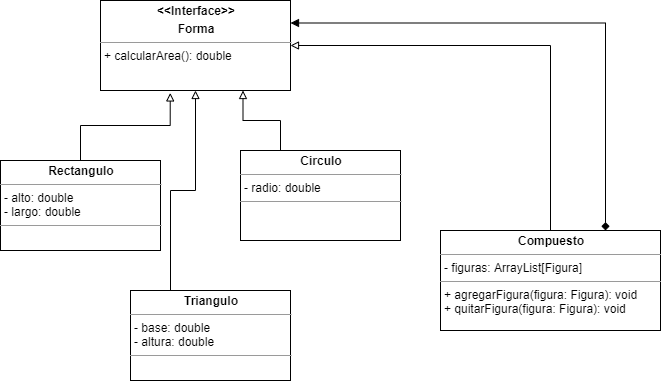

The diagram above was exported from draw.io. Its source (the exported page's mxGraphModel, read from the mxfile embedded in the PNG):
<mxGraphModel dx="1422" dy="856" grid="1" gridSize="10" guides="1" tooltips="1" connect="1" arrows="1" fold="1" page="1" pageScale="1" pageWidth="827" pageHeight="1169" math="0" shadow="0">
  <root>
    <mxCell id="0" />
    <mxCell id="1" parent="0" />
    <mxCell id="DfcE2U3ZviiW4m9egvTU-6" style="edgeStyle=orthogonalEdgeStyle;rounded=0;orthogonalLoop=1;jettySize=auto;html=1;exitX=0.5;exitY=0;exitDx=0;exitDy=0;entryX=0.367;entryY=1.027;entryDx=0;entryDy=0;entryPerimeter=0;endArrow=block;endFill=0;" edge="1" parent="1" source="DfcE2U3ZviiW4m9egvTU-1" target="DfcE2U3ZviiW4m9egvTU-5">
      <mxGeometry relative="1" as="geometry" />
    </mxCell>
    <mxCell id="DfcE2U3ZviiW4m9egvTU-1" value="&lt;p style=&quot;margin: 0px ; margin-top: 4px ; text-align: center&quot;&gt;&lt;b&gt;Rectangulo&lt;/b&gt;&lt;/p&gt;&lt;hr size=&quot;1&quot;&gt;&lt;p style=&quot;margin: 0px ; margin-left: 4px&quot;&gt;- alto: double&lt;/p&gt;&lt;p style=&quot;margin: 0px ; margin-left: 4px&quot;&gt;- largo: double&lt;/p&gt;&lt;hr size=&quot;1&quot;&gt;&lt;p style=&quot;margin: 0px ; margin-left: 4px&quot;&gt;&lt;br&gt;&lt;/p&gt;" style="verticalAlign=top;align=left;overflow=fill;fontSize=12;fontFamily=Helvetica;html=1;" vertex="1" parent="1">
      <mxGeometry x="130" y="230" width="160" height="90" as="geometry" />
    </mxCell>
    <mxCell id="DfcE2U3ZviiW4m9egvTU-8" style="edgeStyle=orthogonalEdgeStyle;rounded=0;orthogonalLoop=1;jettySize=auto;html=1;exitX=0.25;exitY=0;exitDx=0;exitDy=0;entryX=0.75;entryY=1;entryDx=0;entryDy=0;endArrow=block;endFill=0;" edge="1" parent="1" source="DfcE2U3ZviiW4m9egvTU-2" target="DfcE2U3ZviiW4m9egvTU-5">
      <mxGeometry relative="1" as="geometry" />
    </mxCell>
    <mxCell id="DfcE2U3ZviiW4m9egvTU-2" value="&lt;p style=&quot;margin: 0px ; margin-top: 4px ; text-align: center&quot;&gt;&lt;b&gt;Circulo&lt;/b&gt;&lt;/p&gt;&lt;hr size=&quot;1&quot;&gt;&lt;p style=&quot;margin: 0px ; margin-left: 4px&quot;&gt;- radio: double&lt;/p&gt;&lt;hr size=&quot;1&quot;&gt;&lt;p style=&quot;margin: 0px ; margin-left: 4px&quot;&gt;&lt;br&gt;&lt;/p&gt;" style="verticalAlign=top;align=left;overflow=fill;fontSize=12;fontFamily=Helvetica;html=1;" vertex="1" parent="1">
      <mxGeometry x="370" y="220" width="160" height="90" as="geometry" />
    </mxCell>
    <mxCell id="DfcE2U3ZviiW4m9egvTU-7" style="edgeStyle=orthogonalEdgeStyle;rounded=0;orthogonalLoop=1;jettySize=auto;html=1;exitX=0.25;exitY=0;exitDx=0;exitDy=0;endArrow=block;endFill=0;entryX=0.5;entryY=1;entryDx=0;entryDy=0;" edge="1" parent="1" source="DfcE2U3ZviiW4m9egvTU-3" target="DfcE2U3ZviiW4m9egvTU-5">
      <mxGeometry relative="1" as="geometry">
        <mxPoint x="320" y="180" as="targetPoint" />
      </mxGeometry>
    </mxCell>
    <mxCell id="DfcE2U3ZviiW4m9egvTU-3" value="&lt;p style=&quot;margin: 0px ; margin-top: 4px ; text-align: center&quot;&gt;&lt;b&gt;Triangulo&lt;/b&gt;&lt;/p&gt;&lt;hr size=&quot;1&quot;&gt;&lt;p style=&quot;margin: 0px ; margin-left: 4px&quot;&gt;- base: double&lt;/p&gt;&lt;p style=&quot;margin: 0px ; margin-left: 4px&quot;&gt;- altura: double&lt;/p&gt;&lt;hr size=&quot;1&quot;&gt;&lt;p style=&quot;margin: 0px ; margin-left: 4px&quot;&gt;&lt;br&gt;&lt;/p&gt;" style="verticalAlign=top;align=left;overflow=fill;fontSize=12;fontFamily=Helvetica;html=1;" vertex="1" parent="1">
      <mxGeometry x="260" y="360" width="160" height="90" as="geometry" />
    </mxCell>
    <mxCell id="DfcE2U3ZviiW4m9egvTU-9" style="edgeStyle=orthogonalEdgeStyle;rounded=0;orthogonalLoop=1;jettySize=auto;html=1;exitX=0.5;exitY=0;exitDx=0;exitDy=0;entryX=1;entryY=0.5;entryDx=0;entryDy=0;endArrow=block;endFill=0;" edge="1" parent="1" source="DfcE2U3ZviiW4m9egvTU-4" target="DfcE2U3ZviiW4m9egvTU-5">
      <mxGeometry relative="1" as="geometry" />
    </mxCell>
    <mxCell id="DfcE2U3ZviiW4m9egvTU-10" style="edgeStyle=orthogonalEdgeStyle;rounded=0;orthogonalLoop=1;jettySize=auto;html=1;exitX=0.75;exitY=0;exitDx=0;exitDy=0;entryX=1;entryY=0.25;entryDx=0;entryDy=0;endArrow=block;endFill=1;startArrow=diamond;startFill=1;" edge="1" parent="1" source="DfcE2U3ZviiW4m9egvTU-4" target="DfcE2U3ZviiW4m9egvTU-5">
      <mxGeometry relative="1" as="geometry" />
    </mxCell>
    <mxCell id="DfcE2U3ZviiW4m9egvTU-4" value="&lt;p style=&quot;margin: 0px ; margin-top: 4px ; text-align: center&quot;&gt;&lt;b&gt;Compuesto&lt;/b&gt;&lt;/p&gt;&lt;hr size=&quot;1&quot;&gt;&lt;p style=&quot;margin: 0px ; margin-left: 4px&quot;&gt;- figuras: ArrayList[Figura]&lt;/p&gt;&lt;hr size=&quot;1&quot;&gt;&lt;p style=&quot;margin: 0px ; margin-left: 4px&quot;&gt;+ agregarFigura(figura: Figura): void&lt;/p&gt;&lt;p style=&quot;margin: 0px ; margin-left: 4px&quot;&gt;+ quitarFigura(figura: Figura): void&lt;/p&gt;" style="verticalAlign=top;align=left;overflow=fill;fontSize=12;fontFamily=Helvetica;html=1;" vertex="1" parent="1">
      <mxGeometry x="570" y="300" width="220" height="100" as="geometry" />
    </mxCell>
    <mxCell id="DfcE2U3ZviiW4m9egvTU-5" value="&lt;p style=&quot;margin: 0px ; margin-top: 4px ; text-align: center&quot;&gt;&lt;b&gt;&amp;lt;&amp;lt;Interface&amp;gt;&amp;gt;&lt;/b&gt;&lt;/p&gt;&lt;p style=&quot;margin: 0px ; margin-top: 4px ; text-align: center&quot;&gt;&lt;b&gt;Forma&lt;/b&gt;&lt;/p&gt;&lt;hr size=&quot;1&quot;&gt;&lt;p style=&quot;margin: 0px ; margin-left: 4px&quot;&gt;+ calcularArea(): double&lt;/p&gt;" style="verticalAlign=top;align=left;overflow=fill;fontSize=12;fontFamily=Helvetica;html=1;" vertex="1" parent="1">
      <mxGeometry x="230" y="70" width="190" height="90" as="geometry" />
    </mxCell>
  </root>
</mxGraphModel>